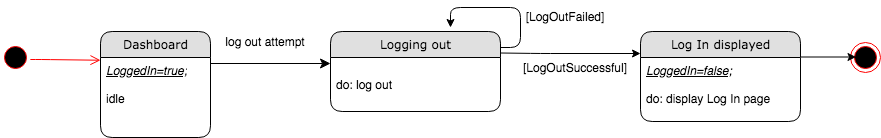

The diagram above was exported from draw.io. Its source (the exported page's mxGraphModel, read from the mxfile embedded in the PNG):
<mxGraphModel dx="946" dy="646" grid="1" gridSize="10" guides="1" tooltips="1" connect="1" arrows="1" fold="1" page="1" pageScale="1" pageWidth="1100" pageHeight="850" background="#ffffff" math="0" shadow="0">
  <root>
    <mxCell id="0" />
    <mxCell id="1" parent="0" />
    <mxCell id="21ea969265ad0168-39" style="edgeStyle=orthogonalEdgeStyle;html=1;labelBackgroundColor=none;startFill=0;startSize=8;endFill=1;endSize=8;fontFamily=Verdana;fontSize=12;exitX=1;exitY=0.5;" parent="1" edge="1">
      <mxGeometry relative="1" as="geometry">
        <Array as="points" />
        <mxPoint x="250" y="106" as="sourcePoint" />
        <mxPoint x="370" y="106" as="targetPoint" />
      </mxGeometry>
    </mxCell>
    <mxCell id="Hgtj_GoyG-KB-VZRIQT7-10" value="[LogOutFailed]" style="text;html=1;strokeColor=none;fillColor=none;align=center;verticalAlign=middle;whiteSpace=wrap;rounded=0;" parent="1" vertex="1">
      <mxGeometry x="570" y="44" width="70" height="30" as="geometry" />
    </mxCell>
    <mxCell id="Hgtj_GoyG-KB-VZRIQT7-16" value="" style="ellipse;html=1;shape=endState;fillColor=#000000;strokeColor=#ff0000;" parent="1" vertex="1">
      <mxGeometry x="890" y="85" width="30" height="30" as="geometry" />
    </mxCell>
    <mxCell id="Hgtj_GoyG-KB-VZRIQT7-17" value="" style="ellipse;html=1;shape=startState;fillColor=#000000;strokeColor=#ff0000;" parent="1" vertex="1">
      <mxGeometry x="40" y="85" width="30" height="30" as="geometry" />
    </mxCell>
    <mxCell id="Hgtj_GoyG-KB-VZRIQT7-18" value="" style="edgeStyle=orthogonalEdgeStyle;html=1;verticalAlign=bottom;endArrow=open;endSize=8;strokeColor=#ff0000;entryX=0;entryY=0.037;entryDx=0;entryDy=0;entryPerimeter=0;" parent="1" source="Hgtj_GoyG-KB-VZRIQT7-17" target="21ea969265ad0168-7" edge="1">
      <mxGeometry relative="1" as="geometry">
        <mxPoint x="136" y="97" as="targetPoint" />
        <Array as="points">
          <mxPoint x="80" y="102" />
          <mxPoint x="80" y="102" />
        </Array>
      </mxGeometry>
    </mxCell>
    <mxCell id="Hgtj_GoyG-KB-VZRIQT7-23" value="" style="endArrow=classic;html=1;" parent="1" edge="1">
      <mxGeometry width="50" height="50" relative="1" as="geometry">
        <mxPoint x="840" y="99.5" as="sourcePoint" />
        <mxPoint x="895.5" y="99.5" as="targetPoint" />
      </mxGeometry>
    </mxCell>
    <mxCell id="Hgtj_GoyG-KB-VZRIQT7-26" value="log out attempt" style="text;html=1;strokeColor=none;fillColor=none;align=center;verticalAlign=middle;whiteSpace=wrap;rounded=0;" parent="1" vertex="1">
      <mxGeometry x="250" y="74" width="110" height="20" as="geometry" />
    </mxCell>
    <mxCell id="Hgtj_GoyG-KB-VZRIQT7-27" value="" style="edgeStyle=segmentEdgeStyle;endArrow=classic;html=1;" parent="1" edge="1">
      <mxGeometry width="50" height="50" relative="1" as="geometry">
        <mxPoint x="540" y="90" as="sourcePoint" />
        <mxPoint x="490" y="70" as="targetPoint" />
        <Array as="points">
          <mxPoint x="560" y="90" />
          <mxPoint x="560" y="50" />
          <mxPoint x="490" y="50" />
        </Array>
      </mxGeometry>
    </mxCell>
    <mxCell id="Hgtj_GoyG-KB-VZRIQT7-28" value="" style="endArrow=classic;html=1;" parent="1" edge="1">
      <mxGeometry width="50" height="50" relative="1" as="geometry">
        <mxPoint x="540" y="95.5" as="sourcePoint" />
        <mxPoint x="680" y="96" as="targetPoint" />
        <Array as="points">
          <mxPoint x="580" y="96" />
        </Array>
      </mxGeometry>
    </mxCell>
    <mxCell id="Hgtj_GoyG-KB-VZRIQT7-5" value="Log In displayed" style="swimlane;html=1;fontStyle=0;childLayout=stackLayout;horizontal=1;startSize=26;fillColor=#e0e0e0;horizontalStack=0;resizeParent=1;resizeLast=0;collapsible=1;marginBottom=0;swimlaneFillColor=#ffffff;align=center;rounded=1;shadow=0;comic=0;labelBackgroundColor=none;strokeWidth=1;fontFamily=Verdana;fontSize=12" parent="1" vertex="1">
      <mxGeometry x="680" y="74" width="160" height="90" as="geometry" />
    </mxCell>
    <mxCell id="Hgtj_GoyG-KB-VZRIQT7-6" value="&lt;i&gt;&lt;u&gt;LoggedIn=false;&lt;/u&gt;&lt;/i&gt;&lt;br&gt;&lt;br&gt;do: display Log In page" style="text;html=1;strokeColor=none;fillColor=none;spacingLeft=4;spacingRight=4;whiteSpace=wrap;overflow=hidden;rotatable=0;points=[[0,0.5],[1,0.5]];portConstraint=eastwest;" parent="Hgtj_GoyG-KB-VZRIQT7-5" vertex="1">
      <mxGeometry y="26" width="160" height="64" as="geometry" />
    </mxCell>
    <mxCell id="21ea969265ad0168-6" value="Dashboard" style="swimlane;html=1;fontStyle=0;childLayout=stackLayout;horizontal=1;startSize=26;fillColor=#e0e0e0;horizontalStack=0;resizeParent=1;resizeLast=0;collapsible=1;marginBottom=0;swimlaneFillColor=#ffffff;align=center;rounded=1;shadow=0;comic=0;labelBackgroundColor=none;strokeWidth=1;fontFamily=Verdana;fontSize=12" parent="1" vertex="1">
      <mxGeometry x="140" y="74" width="110" height="106" as="geometry" />
    </mxCell>
    <mxCell id="21ea969265ad0168-7" value="&lt;i&gt;&lt;u&gt;LoggedIn=true;&lt;br&gt;&lt;br&gt;&lt;/u&gt;&lt;/i&gt;idle" style="text;html=1;strokeColor=none;fillColor=none;spacingLeft=4;spacingRight=4;whiteSpace=wrap;overflow=hidden;rotatable=0;points=[[0,0.5],[1,0.5]];portConstraint=eastwest;" parent="21ea969265ad0168-6" vertex="1">
      <mxGeometry y="26" width="110" height="74" as="geometry" />
    </mxCell>
    <mxCell id="Hgtj_GoyG-KB-VZRIQT7-1" value="Logging out" style="swimlane;html=1;fontStyle=0;childLayout=stackLayout;horizontal=1;startSize=26;fillColor=#e0e0e0;horizontalStack=0;resizeParent=1;resizeLast=0;collapsible=1;marginBottom=0;swimlaneFillColor=#ffffff;align=center;rounded=1;shadow=0;comic=0;labelBackgroundColor=none;strokeWidth=1;fontFamily=Verdana;fontSize=12" parent="1" vertex="1">
      <mxGeometry x="370" y="74" width="170" height="80" as="geometry" />
    </mxCell>
    <mxCell id="Hgtj_GoyG-KB-VZRIQT7-2" value="&lt;br&gt;do: log out" style="text;html=1;strokeColor=none;fillColor=none;spacingLeft=4;spacingRight=4;whiteSpace=wrap;overflow=hidden;rotatable=0;points=[[0,0.5],[1,0.5]];portConstraint=eastwest;" parent="Hgtj_GoyG-KB-VZRIQT7-1" vertex="1">
      <mxGeometry y="26" width="170" height="54" as="geometry" />
    </mxCell>
    <mxCell id="Hgtj_GoyG-KB-VZRIQT7-32" value="[LogOutSuccessful]" style="text;html=1;strokeColor=none;fillColor=none;align=center;verticalAlign=middle;whiteSpace=wrap;rounded=0;" parent="1" vertex="1">
      <mxGeometry x="560" y="100" width="110" height="20" as="geometry" />
    </mxCell>
  </root>
</mxGraphModel>